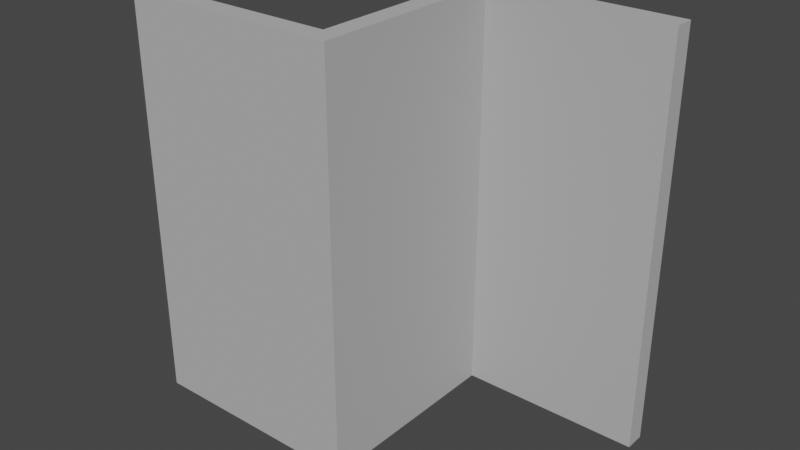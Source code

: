 # Source: Wall_Zigzag_03.blend  (saved by Blender 2.90.8; exported with 4.5.12 LTS)
import bpy
from mathutils import Matrix  # noqa: F401  (used for matrix-valued properties, if any)

bpy.ops.wm.read_factory_settings(use_empty=True)
scene = bpy.context.scene
scene.name = 'Scene'

# ---- collections
col_ifcproject_project_number = bpy.data.collections.new('IfcProject/Project Number'); scene.collection.children.link(col_ifcproject_project_number)
col_ifcsite_default = bpy.data.collections.new('IfcSite/Default'); col_ifcproject_project_number.children.link(col_ifcsite_default)
col_ifcbuilding = bpy.data.collections.new('IfcBuilding/'); col_ifcsite_default.children.link(col_ifcbuilding)
col_ifcbuildingstorey_level_1 = bpy.data.collections.new('IfcBuildingStorey/Level 1'); col_ifcbuilding.children.link(col_ifcbuildingstorey_level_1)
col_types = bpy.data.collections.new('Types'); col_ifcproject_project_number.children.link(col_types)
col_aggregates = bpy.data.collections.new('Aggregates'); col_ifcproject_project_number.children.link(col_aggregates)
col_ifcopeningelements = bpy.data.collections.new('IfcOpeningElements'); col_ifcproject_project_number.children.link(col_ifcopeningelements)
col_groups = bpy.data.collections.new('Groups'); col_ifcproject_project_number.children.link(col_groups)

# ---- materials (node trees are filled in below, after node groups)
mat_testy_wall_material = bpy.data.materials.new('Testy Wall Material')
mat_testy_wall_material.use_transparent_shadow = False
mat_testy_wall_material.diffuse_color = (0.4706, 0.4706, 0.4706, 1.0)

# ---- material node trees

# ---- world
world_world = bpy.data.worlds.new('World'); scene.world = world_world
world_world.use_nodes = True; world_world.node_tree.nodes.clear()
_N = world_world.node_tree.nodes; _L = world_world.node_tree.links
n0 = _N.new('ShaderNodeOutputWorld'); n0.name = 'World Output'; n0.location = (300, 300)
n1 = _N.new('ShaderNodeBackground'); n1.name = 'Background'; n1.location = (10, 300)
n1.inputs[0].default_value = (0.05088, 0.05088, 0.05088, 1.0)
_L.new(n1.outputs[0], n0.inputs[0])
n0.is_active_output = True
world_world.color = (0.05088, 0.05088, 0.05088)
world_world.use_sun_shadow = False
world_world.sun_shadow_jitter_overblur = 0.0

# ---- meshes
me_native_mesh_003 = bpy.data.meshes.new('Native Mesh.003')
me_native_mesh_003.from_pydata([(1.676, 0.0762, 0.0), (0.0, 0.0762, 0.0), (1.676, -0.0762, 0.0), (0.0, -0.0762, 0.0), (1.676, 0.0762, 3.048), (0.0, 0.0762, 3.048), (0.0, -0.0762, 3.048), (1.676, -0.0762, 3.048)], [], [(0, 2, 3, 1), (4, 5, 6, 7), (3, 2, 7, 6), (0, 1, 5, 4), (1, 3, 6, 5), (2, 0, 4, 7)])
me_native_mesh_003.materials.append(mat_testy_wall_material)
me_native_mesh_003.use_remesh_fix_poles = True
me_native_mesh_003.use_remesh_preserve_attributes = False
me_native_mesh_003.use_mirror_vertex_groups = False
me_native_mesh_003.update()
me_native_mesh_004 = bpy.data.meshes.new('Native Mesh.004')
me_native_mesh_004.from_pydata([(1.524, 0.0762, 0.0), (0.0, 0.0762, 0.0), (1.524, -0.0762, 0.0), (0.0, -0.0762, 0.0), (1.524, 0.0762, 3.048), (0.0, 0.0762, 3.048), (0.0, -0.0762, 3.048), (1.524, -0.0762, 3.048)], [], [(0, 2, 3, 1), (4, 5, 6, 7), (2, 0, 4, 7), (3, 2, 7, 6), (0, 1, 5, 4), (1, 3, 6, 5)])
me_native_mesh_004.materials.append(mat_testy_wall_material)
me_native_mesh_004.use_remesh_fix_poles = True
me_native_mesh_004.use_remesh_preserve_attributes = False
me_native_mesh_004.use_mirror_vertex_groups = False
me_native_mesh_004.update()
me_native_mesh_005 = bpy.data.meshes.new('Native Mesh.005')
me_native_mesh_005.from_pydata([(1.372, 0.0762, 0.0), (0.0, 0.0762, 0.0), (1.372, -0.0762, 0.0), (0.0, -0.0762, 0.0), (1.372, 0.0762, 3.048), (0.0, 0.0762, 3.048), (0.0, -0.0762, 3.048), (1.372, -0.0762, 3.048)], [], [(0, 2, 3, 1), (4, 5, 6, 7), (3, 2, 7, 6), (0, 1, 5, 4), (1, 3, 6, 5), (2, 0, 4, 7)])
me_native_mesh_005.materials.append(mat_testy_wall_material)
me_native_mesh_005.use_remesh_fix_poles = True
me_native_mesh_005.use_remesh_preserve_attributes = False
me_native_mesh_005.use_mirror_vertex_groups = False
me_native_mesh_005.update()

# ---- objects
ob_ifcproject_project_number = bpy.data.objects.new('IfcProject/Project Number', None)
ob_ifcsite_default = bpy.data.objects.new('IfcSite/Default', None)
ob_ifcbuilding = bpy.data.objects.new('IfcBuilding/', None)
ob_ifcbuildingstorey_level_1 = bpy.data.objects.new('IfcBuildingStorey/Level 1', None)
ob_ifcwallstandardcase_basic_wall_testy_wall_type_153143_003 = bpy.data.objects.new('IfcWallStandardCase/Basic Wall:Testy Wall Type:[number-redacted]', me_native_mesh_003)
ob_ifcwallstandardcase_basic_wall_testy_wall_type_153221_003 = bpy.data.objects.new('IfcWallStandardCase/Basic Wall:Testy Wall Type:[number-redacted]', me_native_mesh_004)
ob_ifcwallstandardcase_basic_wall_testy_wall_type_153310_003 = bpy.data.objects.new('IfcWallStandardCase/Basic Wall:Testy Wall Type:[number-redacted]', me_native_mesh_005)
ob_ifcwalltype_basic_wall_testy_wall_type = bpy.data.objects.new('IfcWallType/Basic Wall:Testy Wall Type', None)

# ---- transforms, parenting, visibility, modifiers, constraints
ob_ifcproject_project_number.location = (0.0, 0.0, 0.0)
ob_ifcproject_project_number.lineart.crease_threshold = 0.0
ob_ifcsite_default.location = (0.0, 0.0, 0.0)
ob_ifcsite_default.lineart.crease_threshold = 0.0
ob_ifcbuilding.location = (0.0, 0.0, 0.0)
ob_ifcbuilding.lineart.crease_threshold = 0.0
ob_ifcbuildingstorey_level_1.location = (0.0, 0.0, 0.0)
ob_ifcbuildingstorey_level_1.lineart.crease_threshold = 0.0
ob_ifcwallstandardcase_basic_wall_testy_wall_type_153143_003.location = (0.0, -0.0762, 0.0)
ob_ifcwallstandardcase_basic_wall_testy_wall_type_153143_003.lineart.crease_threshold = 0.0
_vg = ob_ifcwallstandardcase_basic_wall_testy_wall_type_153143_003.vertex_groups.new(name='Item/0/IfcExtrudedAreaSolid')
_vg = ob_ifcwallstandardcase_basic_wall_testy_wall_type_153143_003.vertex_groups.new(name='Subitem/0/IfcRectangleProfileDef')
_vg = ob_ifcwallstandardcase_basic_wall_testy_wall_type_153143_003.vertex_groups.new(name='Subitem/0/ExtrudedDirection')
ob_ifcwallstandardcase_basic_wall_testy_wall_type_153221_003.location = (1.6, 0.0, 0.0)
ob_ifcwallstandardcase_basic_wall_testy_wall_type_153221_003.rotation_euler = (0.0, -0.0, 1.571)
ob_ifcwallstandardcase_basic_wall_testy_wall_type_153221_003.lineart.crease_threshold = 0.0
_vg = ob_ifcwallstandardcase_basic_wall_testy_wall_type_153221_003.vertex_groups.new(name='Item/0/IfcExtrudedAreaSolid')
_vg = ob_ifcwallstandardcase_basic_wall_testy_wall_type_153221_003.vertex_groups.new(name='Subitem/0/IfcRectangleProfileDef')
_vg = ob_ifcwallstandardcase_basic_wall_testy_wall_type_153221_003.vertex_groups.new(name='Subitem/0/ExtrudedDirection')
ob_ifcwallstandardcase_basic_wall_testy_wall_type_153310_003.location = (1.676, 1.448, 0.0)
ob_ifcwallstandardcase_basic_wall_testy_wall_type_153310_003.lineart.crease_threshold = 0.0
_vg = ob_ifcwallstandardcase_basic_wall_testy_wall_type_153310_003.vertex_groups.new(name='Item/0/IfcExtrudedAreaSolid')
_vg = ob_ifcwallstandardcase_basic_wall_testy_wall_type_153310_003.vertex_groups.new(name='Subitem/0/IfcRectangleProfileDef')
_vg = ob_ifcwallstandardcase_basic_wall_testy_wall_type_153310_003.vertex_groups.new(name='Subitem/0/ExtrudedDirection')
ob_ifcwalltype_basic_wall_testy_wall_type.location = (0.0, 0.0, 0.0)
ob_ifcwalltype_basic_wall_testy_wall_type.lineart.crease_threshold = 0.0

# ---- collection membership
col_ifcproject_project_number.objects.link(ob_ifcproject_project_number)
col_ifcsite_default.objects.link(ob_ifcsite_default)
col_ifcbuilding.objects.link(ob_ifcbuilding)
col_ifcbuildingstorey_level_1.objects.link(ob_ifcbuildingstorey_level_1)
col_ifcbuildingstorey_level_1.objects.link(ob_ifcwallstandardcase_basic_wall_testy_wall_type_153143_003)
col_ifcbuildingstorey_level_1.objects.link(ob_ifcwallstandardcase_basic_wall_testy_wall_type_153221_003)
col_ifcbuildingstorey_level_1.objects.link(ob_ifcwallstandardcase_basic_wall_testy_wall_type_153310_003)
col_types.objects.link(ob_ifcwalltype_basic_wall_testy_wall_type)

# ---- scene / render settings (as saved in the file)
scene.frame_start = 1; scene.frame_end = 250; scene.frame_set(1)
scene.render.engine = 'BLENDER_EEVEE_NEXT'
scene.cycles.use_denoising = False
scene.cycles.samples = 128
scene.cycles.sampling_pattern = 'TABULATED_SOBOL'
scene.cycles.use_adaptive_sampling = False
scene.cycles.use_light_tree = False
scene.view_settings.view_transform = 'Filmic'
bpy.context.view_layer.update()

# ---- added for rendering (the .blend has no active camera and no usable light): camera, sun
cam_auto = bpy.data.cameras.new('AutoCamera')
cam_auto.lens = 50.0
cam_auto.sensor_width = 36.0
cam_auto.clip_end = 1000.0
ob_auto_camera = bpy.data.objects.new('AutoCamera', cam_auto)
scene.collection.objects.link(ob_auto_camera)
ob_auto_camera.location = (5.80319, -4.44923, 4.94736)
ob_auto_camera.rotation_euler = (1.09748, -7.21219e-08, 0.694738)
scene.camera = ob_auto_camera
light_auto_sun = bpy.data.lights.new('AutoSun', 'SUN')
light_auto_sun.energy = 3.0
light_auto_sun.angle = 0.0523599
ob_auto_sun = bpy.data.objects.new('AutoSun', light_auto_sun)
scene.collection.objects.link(ob_auto_sun)
ob_auto_sun.rotation_euler = (0.872665, 0.174533, 0.523599)
bpy.context.view_layer.update()
